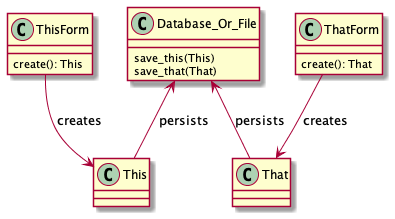

The diagram above was rendered by PlantUML. Its source (embedded in the PNG):
@startuml

class This
class That

class ThisForm {
    create(): This
}

class ThatForm {
    create(): That
}

class Database_Or_File {
    save_this(This)
    save_that(That)
}

ThisForm --> This : "creates"
ThatForm --> That : "creates"

Database_Or_File <-- This : "persists"
Database_Or_File <-- That : "persists"
@enduml